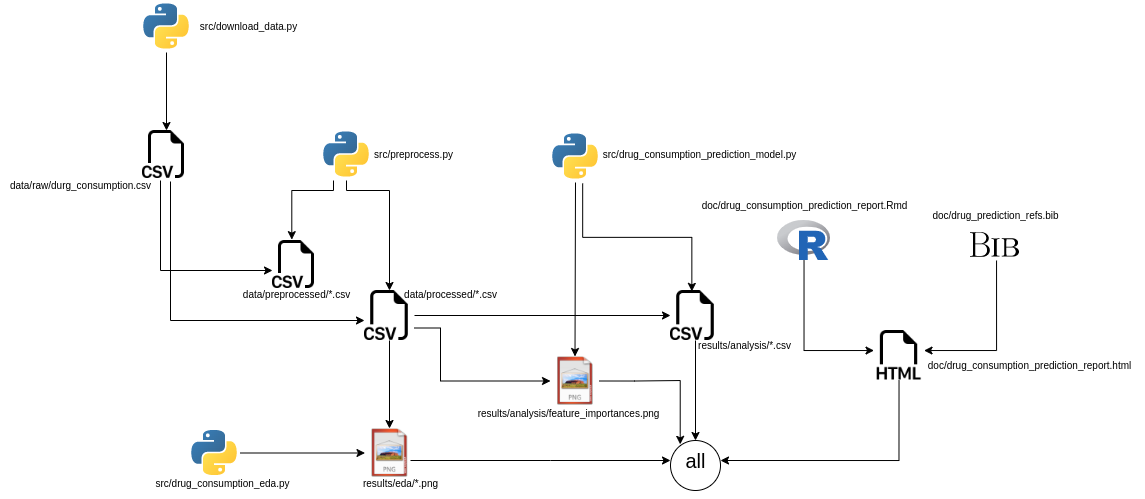

The diagram above was exported from draw.io. Its source (the exported page's mxGraphModel, read from the mxfile embedded in the PNG):
<mxGraphModel dx="1128" dy="559" grid="1" gridSize="10" guides="1" tooltips="1" connect="1" arrows="1" fold="1" page="1" pageScale="1" pageWidth="827" pageHeight="1169" math="0" shadow="0">
  <root>
    <mxCell id="0" />
    <mxCell id="1" parent="0" />
    <mxCell id="Eraw84X6cQGm-YhtHv6u-1" value="" style="shape=image;verticalLabelPosition=bottom;labelBackgroundColor=default;verticalAlign=top;aspect=fixed;imageAspect=0;image=data:image/svg+xml,(base64 omitted: 1692 chars);" vertex="1" parent="1">
      <mxGeometry x="190" y="180" width="52" height="52" as="geometry" />
    </mxCell>
    <mxCell id="Eraw84X6cQGm-YhtHv6u-2" value="" style="shape=image;html=1;verticalAlign=top;verticalLabelPosition=bottom;labelBackgroundColor=#ffffff;imageAspect=0;aspect=fixed;image=https://cdn1.iconfinder.com/data/icons/bootstrap-vol-3/16/filetype-csv-128.png" vertex="1" parent="1">
      <mxGeometry x="192" y="310" width="48" height="48" as="geometry" />
    </mxCell>
    <mxCell id="Eraw84X6cQGm-YhtHv6u-3" value="" style="endArrow=classic;html=1;rounded=0;exitX=0.5;exitY=1;exitDx=0;exitDy=0;entryX=0.5;entryY=0;entryDx=0;entryDy=0;" edge="1" parent="1" source="Eraw84X6cQGm-YhtHv6u-1" target="Eraw84X6cQGm-YhtHv6u-2">
      <mxGeometry width="50" height="50" relative="1" as="geometry">
        <mxPoint x="390" y="420" as="sourcePoint" />
        <mxPoint x="440" y="370" as="targetPoint" />
      </mxGeometry>
    </mxCell>
    <mxCell id="Eraw84X6cQGm-YhtHv6u-4" value="" style="shape=image;verticalLabelPosition=bottom;labelBackgroundColor=default;verticalAlign=top;aspect=fixed;imageAspect=0;image=data:image/svg+xml,(base64 omitted: 1692 chars);" vertex="1" parent="1">
      <mxGeometry x="370" y="308" width="52" height="52" as="geometry" />
    </mxCell>
    <mxCell id="Eraw84X6cQGm-YhtHv6u-5" value="" style="shape=image;html=1;verticalAlign=top;verticalLabelPosition=bottom;labelBackgroundColor=#ffffff;imageAspect=0;aspect=fixed;image=https://cdn1.iconfinder.com/data/icons/bootstrap-vol-3/16/filetype-csv-128.png" vertex="1" parent="1">
      <mxGeometry x="414" y="470" width="50" height="50" as="geometry" />
    </mxCell>
    <mxCell id="Eraw84X6cQGm-YhtHv6u-6" value="" style="shape=image;html=1;verticalAlign=top;verticalLabelPosition=bottom;labelBackgroundColor=#ffffff;imageAspect=0;aspect=fixed;image=https://cdn1.iconfinder.com/data/icons/bootstrap-vol-3/16/filetype-csv-128.png" vertex="1" parent="1">
      <mxGeometry x="322" y="420" width="48" height="48" as="geometry" />
    </mxCell>
    <mxCell id="Eraw84X6cQGm-YhtHv6u-8" value="" style="edgeStyle=elbowEdgeStyle;elbow=vertical;endArrow=classic;html=1;rounded=0;" edge="1" parent="1" target="Eraw84X6cQGm-YhtHv6u-6">
      <mxGeometry width="50" height="50" relative="1" as="geometry">
        <mxPoint x="210" y="360" as="sourcePoint" />
        <mxPoint x="260" y="380" as="targetPoint" />
        <Array as="points">
          <mxPoint x="220" y="450" />
        </Array>
      </mxGeometry>
    </mxCell>
    <mxCell id="Eraw84X6cQGm-YhtHv6u-9" value="" style="edgeStyle=elbowEdgeStyle;elbow=vertical;endArrow=classic;html=1;rounded=0;entryX=0.5;entryY=0;entryDx=0;entryDy=0;" edge="1" parent="1" source="Eraw84X6cQGm-YhtHv6u-4" target="Eraw84X6cQGm-YhtHv6u-5">
      <mxGeometry width="50" height="50" relative="1" as="geometry">
        <mxPoint x="450" y="370" as="sourcePoint" />
        <mxPoint x="500" y="320" as="targetPoint" />
        <Array as="points">
          <mxPoint x="450" y="370" />
        </Array>
      </mxGeometry>
    </mxCell>
    <mxCell id="Eraw84X6cQGm-YhtHv6u-10" value="" style="edgeStyle=elbowEdgeStyle;elbow=vertical;endArrow=classic;html=1;rounded=0;entryX=0.402;entryY=-0.018;entryDx=0;entryDy=0;exitX=0.25;exitY=1;exitDx=0;exitDy=0;entryPerimeter=0;" edge="1" parent="1" source="Eraw84X6cQGm-YhtHv6u-4" target="Eraw84X6cQGm-YhtHv6u-6">
      <mxGeometry width="50" height="50" relative="1" as="geometry">
        <mxPoint x="325" y="350" as="sourcePoint" />
        <mxPoint x="367" y="410" as="targetPoint" />
        <Array as="points">
          <mxPoint x="350" y="370" />
          <mxPoint x="379" y="360" />
        </Array>
      </mxGeometry>
    </mxCell>
    <mxCell id="Eraw84X6cQGm-YhtHv6u-12" value="" style="edgeStyle=elbowEdgeStyle;elbow=vertical;endArrow=classic;html=1;rounded=0;" edge="1" parent="1" target="Eraw84X6cQGm-YhtHv6u-5">
      <mxGeometry width="50" height="50" relative="1" as="geometry">
        <mxPoint x="220" y="361" as="sourcePoint" />
        <mxPoint x="414" y="481" as="targetPoint" />
        <Array as="points">
          <mxPoint x="220" y="500" />
        </Array>
      </mxGeometry>
    </mxCell>
    <mxCell id="Eraw84X6cQGm-YhtHv6u-13" value="&lt;font style=&quot;font-size: 10px;&quot;&gt;src/download_data.py&lt;/font&gt;" style="text;html=1;align=center;verticalAlign=middle;resizable=0;points=[];autosize=1;strokeColor=none;fillColor=none;" vertex="1" parent="1">
      <mxGeometry x="238" y="191" width="120" height="30" as="geometry" />
    </mxCell>
    <mxCell id="Eraw84X6cQGm-YhtHv6u-15" value="&lt;font style=&quot;font-size: 10px;&quot;&gt;src/preprocess.py&lt;/font&gt;" style="text;html=1;align=center;verticalAlign=middle;resizable=0;points=[];autosize=1;strokeColor=none;fillColor=none;" vertex="1" parent="1">
      <mxGeometry x="413" y="319" width="100" height="30" as="geometry" />
    </mxCell>
    <mxCell id="Eraw84X6cQGm-YhtHv6u-16" value="&lt;span style=&quot;font-size: 10px;&quot;&gt;data/processed/*.csv&lt;/span&gt;" style="text;html=1;align=center;verticalAlign=middle;resizable=0;points=[];autosize=1;strokeColor=none;fillColor=none;" vertex="1" parent="1">
      <mxGeometry x="440" y="459" width="120" height="30" as="geometry" />
    </mxCell>
    <mxCell id="Eraw84X6cQGm-YhtHv6u-17" value="&lt;span style=&quot;font-size: 10px;&quot;&gt;data/preprocessed/*.csv&lt;/span&gt;" style="text;html=1;align=center;verticalAlign=middle;resizable=0;points=[];autosize=1;strokeColor=none;fillColor=none;" vertex="1" parent="1">
      <mxGeometry x="281" y="459" width="130" height="30" as="geometry" />
    </mxCell>
    <mxCell id="Eraw84X6cQGm-YhtHv6u-18" value="" style="shape=image;html=1;verticalAlign=top;verticalLabelPosition=bottom;labelBackgroundColor=#ffffff;imageAspect=0;aspect=fixed;image=https://cdn1.iconfinder.com/data/icons/Futurosoft%20Icons%200.5.2/128x128/mimetypes/png.png;fontSize=10;" vertex="1" parent="1">
      <mxGeometry x="414.5" y="608" width="49" height="49" as="geometry" />
    </mxCell>
    <mxCell id="Eraw84X6cQGm-YhtHv6u-19" value="" style="endArrow=classic;html=1;rounded=0;fontSize=10;exitX=0.5;exitY=1;exitDx=0;exitDy=0;entryX=0.5;entryY=0;entryDx=0;entryDy=0;" edge="1" parent="1" source="Eraw84X6cQGm-YhtHv6u-5" target="Eraw84X6cQGm-YhtHv6u-18">
      <mxGeometry width="50" height="50" relative="1" as="geometry">
        <mxPoint x="390" y="600" as="sourcePoint" />
        <mxPoint x="440" y="550" as="targetPoint" />
      </mxGeometry>
    </mxCell>
    <mxCell id="Eraw84X6cQGm-YhtHv6u-20" value="&lt;span style=&quot;font-size: 10px;&quot;&gt;results/eda/*.png&lt;/span&gt;" style="text;html=1;align=center;verticalAlign=middle;resizable=0;points=[];autosize=1;strokeColor=none;fillColor=none;" vertex="1" parent="1">
      <mxGeometry x="400" y="647.5" width="100" height="30" as="geometry" />
    </mxCell>
    <mxCell id="Eraw84X6cQGm-YhtHv6u-21" value="" style="shape=image;verticalLabelPosition=bottom;labelBackgroundColor=default;verticalAlign=top;aspect=fixed;imageAspect=0;image=data:image/svg+xml,(base64 omitted: 1692 chars);" vertex="1" parent="1">
      <mxGeometry x="238" y="606.5" width="52" height="52" as="geometry" />
    </mxCell>
    <mxCell id="Eraw84X6cQGm-YhtHv6u-22" value="&lt;span style=&quot;font-size: 10px;&quot;&gt;src/drug_consumption_eda.py&lt;/span&gt;" style="text;html=1;align=center;verticalAlign=middle;resizable=0;points=[];autosize=1;strokeColor=none;fillColor=none;" vertex="1" parent="1">
      <mxGeometry x="192" y="647.5" width="160" height="30" as="geometry" />
    </mxCell>
    <mxCell id="Eraw84X6cQGm-YhtHv6u-23" value="" style="endArrow=classic;html=1;rounded=0;fontSize=10;exitX=1;exitY=0.5;exitDx=0;exitDy=0;" edge="1" parent="1" source="Eraw84X6cQGm-YhtHv6u-21" target="Eraw84X6cQGm-YhtHv6u-18">
      <mxGeometry width="50" height="50" relative="1" as="geometry">
        <mxPoint x="310" y="580" as="sourcePoint" />
        <mxPoint x="360" y="530" as="targetPoint" />
      </mxGeometry>
    </mxCell>
    <mxCell id="Eraw84X6cQGm-YhtHv6u-24" value="&lt;span style=&quot;font-size: 10px;&quot;&gt;data/raw/durg_consumption.csv&lt;/span&gt;" style="text;html=1;align=center;verticalAlign=middle;resizable=0;points=[];autosize=1;strokeColor=none;fillColor=none;" vertex="1" parent="1">
      <mxGeometry x="50" y="350" width="160" height="30" as="geometry" />
    </mxCell>
    <mxCell id="Eraw84X6cQGm-YhtHv6u-25" value="" style="shape=image;verticalLabelPosition=bottom;labelBackgroundColor=default;verticalAlign=top;aspect=fixed;imageAspect=0;image=data:image/svg+xml,(base64 omitted: 1692 chars);" vertex="1" parent="1">
      <mxGeometry x="599" y="310" width="52" height="52" as="geometry" />
    </mxCell>
    <mxCell id="Eraw84X6cQGm-YhtHv6u-26" value="&lt;span style=&quot;font-size: 10px;&quot;&gt;src/drug_consumption_prediction_model.py&lt;br&gt;&lt;/span&gt;" style="text;html=1;align=center;verticalAlign=middle;resizable=0;points=[];autosize=1;strokeColor=none;fillColor=none;" vertex="1" parent="1">
      <mxGeometry x="639" y="319" width="220" height="30" as="geometry" />
    </mxCell>
    <mxCell id="Eraw84X6cQGm-YhtHv6u-27" value="" style="shape=image;html=1;verticalAlign=top;verticalLabelPosition=bottom;labelBackgroundColor=#ffffff;imageAspect=0;aspect=fixed;image=https://cdn1.iconfinder.com/data/icons/Futurosoft%20Icons%200.5.2/128x128/mimetypes/png.png;fontSize=10;" vertex="1" parent="1">
      <mxGeometry x="600" y="536" width="49" height="49" as="geometry" />
    </mxCell>
    <mxCell id="Eraw84X6cQGm-YhtHv6u-28" value="&lt;span style=&quot;font-size: 10px;&quot;&gt;results/analysis/feature_importances.png&lt;/span&gt;" style="text;html=1;align=center;verticalAlign=middle;resizable=0;points=[];autosize=1;strokeColor=none;fillColor=none;" vertex="1" parent="1">
      <mxGeometry x="513" y="578" width="210" height="30" as="geometry" />
    </mxCell>
    <mxCell id="Eraw84X6cQGm-YhtHv6u-29" value="" style="endArrow=classic;html=1;rounded=0;fontSize=10;exitX=0.5;exitY=1;exitDx=0;exitDy=0;entryX=0.5;entryY=0;entryDx=0;entryDy=0;" edge="1" parent="1" source="Eraw84X6cQGm-YhtHv6u-25" target="Eraw84X6cQGm-YhtHv6u-27">
      <mxGeometry width="50" height="50" relative="1" as="geometry">
        <mxPoint x="530" y="580" as="sourcePoint" />
        <mxPoint x="580" y="530" as="targetPoint" />
      </mxGeometry>
    </mxCell>
    <mxCell id="Eraw84X6cQGm-YhtHv6u-31" value="" style="edgeStyle=elbowEdgeStyle;elbow=horizontal;endArrow=classic;html=1;rounded=0;fontSize=10;exitX=1;exitY=0.75;exitDx=0;exitDy=0;" edge="1" parent="1" source="Eraw84X6cQGm-YhtHv6u-5" target="Eraw84X6cQGm-YhtHv6u-27">
      <mxGeometry width="50" height="50" relative="1" as="geometry">
        <mxPoint x="530" y="580" as="sourcePoint" />
        <mxPoint x="580" y="530" as="targetPoint" />
        <Array as="points">
          <mxPoint x="490" y="520" />
          <mxPoint x="490" y="520" />
        </Array>
      </mxGeometry>
    </mxCell>
    <mxCell id="Eraw84X6cQGm-YhtHv6u-32" value="" style="shape=image;html=1;verticalAlign=top;verticalLabelPosition=bottom;labelBackgroundColor=#ffffff;imageAspect=0;aspect=fixed;image=https://cdn1.iconfinder.com/data/icons/bootstrap-vol-3/16/filetype-csv-128.png" vertex="1" parent="1">
      <mxGeometry x="720" y="470" width="50" height="50" as="geometry" />
    </mxCell>
    <mxCell id="Eraw84X6cQGm-YhtHv6u-33" value="&lt;span style=&quot;font-size: 10px;&quot;&gt;results/analysis/*.csv&lt;/span&gt;" style="text;html=1;align=center;verticalAlign=middle;resizable=0;points=[];autosize=1;strokeColor=none;fillColor=none;" vertex="1" parent="1">
      <mxGeometry x="734" y="510" width="120" height="30" as="geometry" />
    </mxCell>
    <mxCell id="Eraw84X6cQGm-YhtHv6u-34" value="" style="endArrow=classic;html=1;rounded=0;fontSize=10;exitX=1;exitY=0.5;exitDx=0;exitDy=0;" edge="1" parent="1" source="Eraw84X6cQGm-YhtHv6u-5" target="Eraw84X6cQGm-YhtHv6u-32">
      <mxGeometry width="50" height="50" relative="1" as="geometry">
        <mxPoint x="530" y="580" as="sourcePoint" />
        <mxPoint x="580" y="530" as="targetPoint" />
      </mxGeometry>
    </mxCell>
    <mxCell id="Eraw84X6cQGm-YhtHv6u-36" value="" style="edgeStyle=elbowEdgeStyle;elbow=vertical;endArrow=classic;html=1;rounded=0;fontSize=10;entryX=0.427;entryY=0.018;entryDx=0;entryDy=0;entryPerimeter=0;exitX=0.638;exitY=1.018;exitDx=0;exitDy=0;exitPerimeter=0;" edge="1" parent="1" source="Eraw84X6cQGm-YhtHv6u-25" target="Eraw84X6cQGm-YhtHv6u-32">
      <mxGeometry width="50" height="50" relative="1" as="geometry">
        <mxPoint x="720" y="430" as="sourcePoint" />
        <mxPoint x="770" y="380" as="targetPoint" />
      </mxGeometry>
    </mxCell>
    <mxCell id="Eraw84X6cQGm-YhtHv6u-37" value="" style="shape=image;verticalLabelPosition=bottom;labelBackgroundColor=default;verticalAlign=top;aspect=fixed;imageAspect=0;image=data:image/svg+xml,(base64 omitted: 1532 chars);" vertex="1" parent="1">
      <mxGeometry x="827" y="400" width="53.06" height="40" as="geometry" />
    </mxCell>
    <mxCell id="Eraw84X6cQGm-YhtHv6u-38" value="&lt;span style=&quot;font-size: 10px;&quot;&gt;doc/drug_consumption_prediction_report.Rmd&lt;/span&gt;" style="text;html=1;align=center;verticalAlign=middle;resizable=0;points=[];autosize=1;strokeColor=none;fillColor=none;" vertex="1" parent="1">
      <mxGeometry x="738.53" y="370" width="230" height="30" as="geometry" />
    </mxCell>
    <mxCell id="Eraw84X6cQGm-YhtHv6u-39" value="" style="shape=image;verticalLabelPosition=bottom;labelBackgroundColor=default;verticalAlign=top;aspect=fixed;imageAspect=0;image=data:image/svg+xml,(base64 omitted: 3876 chars);" vertex="1" parent="1">
      <mxGeometry x="1020" y="400" width="49" height="49" as="geometry" />
    </mxCell>
    <mxCell id="Eraw84X6cQGm-YhtHv6u-40" value="&lt;span style=&quot;font-size: 10px;&quot;&gt;doc/drug_prediction_refs.bib&lt;br&gt;&lt;/span&gt;" style="text;html=1;align=center;verticalAlign=middle;resizable=0;points=[];autosize=1;strokeColor=none;fillColor=none;" vertex="1" parent="1">
      <mxGeometry x="969.5" y="380" width="150" height="30" as="geometry" />
    </mxCell>
    <mxCell id="Eraw84X6cQGm-YhtHv6u-41" value="" style="shape=image;html=1;verticalAlign=top;verticalLabelPosition=bottom;labelBackgroundColor=#ffffff;imageAspect=0;aspect=fixed;image=https://cdn1.iconfinder.com/data/icons/bootstrap-vol-3/16/filetype-html-128.png;fontSize=10;" vertex="1" parent="1">
      <mxGeometry x="923.53" y="510" width="50" height="50" as="geometry" />
    </mxCell>
    <mxCell id="Eraw84X6cQGm-YhtHv6u-42" value="" style="edgeStyle=segmentEdgeStyle;endArrow=classic;html=1;rounded=0;fontSize=10;exitX=0.5;exitY=1;exitDx=0;exitDy=0;" edge="1" parent="1" source="Eraw84X6cQGm-YhtHv6u-37" target="Eraw84X6cQGm-YhtHv6u-41">
      <mxGeometry width="50" height="50" relative="1" as="geometry">
        <mxPoint x="860" y="510" as="sourcePoint" />
        <mxPoint x="910" y="460" as="targetPoint" />
        <Array as="points">
          <mxPoint x="854" y="530" />
        </Array>
      </mxGeometry>
    </mxCell>
    <mxCell id="Eraw84X6cQGm-YhtHv6u-43" value="" style="edgeStyle=segmentEdgeStyle;endArrow=classic;html=1;rounded=0;fontSize=10;exitX=0.5;exitY=1;exitDx=0;exitDy=0;" edge="1" parent="1" target="Eraw84X6cQGm-YhtHv6u-41">
      <mxGeometry width="50" height="50" relative="1" as="geometry">
        <mxPoint x="1046.05" y="440" as="sourcePoint" />
        <mxPoint x="1111.05" y="530" as="targetPoint" />
        <Array as="points">
          <mxPoint x="1046" y="530" />
        </Array>
      </mxGeometry>
    </mxCell>
    <mxCell id="Eraw84X6cQGm-YhtHv6u-44" value="&lt;span style=&quot;font-size: 10px;&quot;&gt;doc/drug_consumption_prediction_report.html&lt;/span&gt;" style="text;html=1;align=center;verticalAlign=middle;resizable=0;points=[];autosize=1;strokeColor=none;fillColor=none;" vertex="1" parent="1">
      <mxGeometry x="963.53" y="530" width="230" height="30" as="geometry" />
    </mxCell>
    <mxCell id="Eraw84X6cQGm-YhtHv6u-45" value="" style="ellipse;whiteSpace=wrap;html=1;fontSize=10;" vertex="1" parent="1">
      <mxGeometry x="720" y="620" width="50" height="50" as="geometry" />
    </mxCell>
    <mxCell id="Eraw84X6cQGm-YhtHv6u-46" value="&lt;span style=&quot;font-size: 20px;&quot;&gt;all&lt;br&gt;&lt;/span&gt;" style="text;html=1;align=center;verticalAlign=middle;resizable=0;points=[];autosize=1;strokeColor=none;fillColor=none;" vertex="1" parent="1">
      <mxGeometry x="725" y="620" width="40" height="40" as="geometry" />
    </mxCell>
    <mxCell id="Eraw84X6cQGm-YhtHv6u-47" value="" style="edgeStyle=segmentEdgeStyle;endArrow=classic;html=1;rounded=0;fontSize=20;exitX=0.5;exitY=1;exitDx=0;exitDy=0;entryX=1;entryY=0.4;entryDx=0;entryDy=0;entryPerimeter=0;" edge="1" parent="1" source="Eraw84X6cQGm-YhtHv6u-41" target="Eraw84X6cQGm-YhtHv6u-45">
      <mxGeometry width="50" height="50" relative="1" as="geometry">
        <mxPoint x="870" y="640" as="sourcePoint" />
        <mxPoint x="780" y="780" as="targetPoint" />
        <Array as="points">
          <mxPoint x="948" y="640" />
        </Array>
      </mxGeometry>
    </mxCell>
    <mxCell id="Eraw84X6cQGm-YhtHv6u-50" value="" style="endArrow=classic;html=1;rounded=0;fontSize=20;exitX=0.5;exitY=1;exitDx=0;exitDy=0;entryX=0.5;entryY=0;entryDx=0;entryDy=0;" edge="1" parent="1" source="Eraw84X6cQGm-YhtHv6u-32" target="Eraw84X6cQGm-YhtHv6u-45">
      <mxGeometry width="50" height="50" relative="1" as="geometry">
        <mxPoint x="730" y="730" as="sourcePoint" />
        <mxPoint x="780" y="680" as="targetPoint" />
      </mxGeometry>
    </mxCell>
    <mxCell id="Eraw84X6cQGm-YhtHv6u-51" value="" style="edgeStyle=segmentEdgeStyle;endArrow=classic;html=1;rounded=0;fontSize=20;entryX=0.194;entryY=0.077;entryDx=0;entryDy=0;entryPerimeter=0;exitX=1;exitY=0.5;exitDx=0;exitDy=0;" edge="1" parent="1" source="Eraw84X6cQGm-YhtHv6u-27" target="Eraw84X6cQGm-YhtHv6u-45">
      <mxGeometry width="50" height="50" relative="1" as="geometry">
        <mxPoint x="684" y="647.5" as="sourcePoint" />
        <mxPoint x="730" y="740" as="targetPoint" />
        <Array as="points">
          <mxPoint x="684" y="561" />
          <mxPoint x="730" y="560" />
        </Array>
      </mxGeometry>
    </mxCell>
    <mxCell id="Eraw84X6cQGm-YhtHv6u-53" value="" style="edgeStyle=elbowEdgeStyle;elbow=horizontal;endArrow=classic;html=1;rounded=0;fontSize=20;entryX=0;entryY=0.4;entryDx=0;entryDy=0;entryPerimeter=0;" edge="1" parent="1" target="Eraw84X6cQGm-YhtHv6u-45">
      <mxGeometry width="50" height="50" relative="1" as="geometry">
        <mxPoint x="460" y="640" as="sourcePoint" />
        <mxPoint x="530" y="710" as="targetPoint" />
        <Array as="points">
          <mxPoint x="600" y="650" />
          <mxPoint x="497" y="760" />
        </Array>
      </mxGeometry>
    </mxCell>
  </root>
</mxGraphModel>